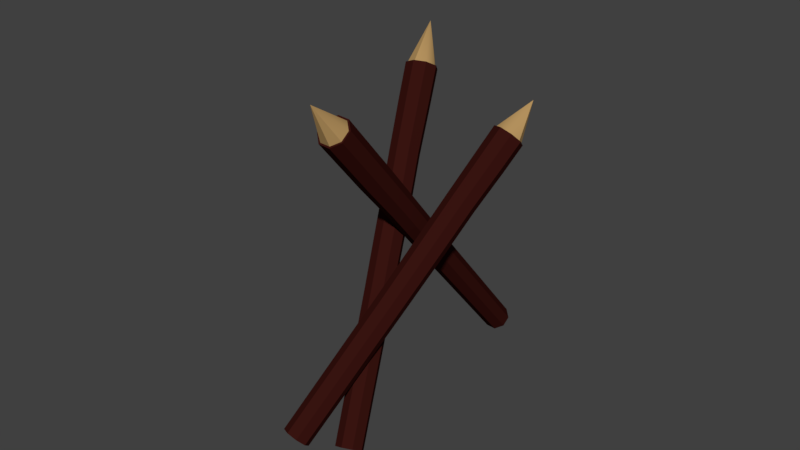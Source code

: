 # Source: SM_Pallisade_001.blend  (saved by Blender 2.80.37; exported with 4.5.12 LTS)
import bpy
from mathutils import Matrix  # noqa: F401  (used for matrix-valued properties, if any)

bpy.ops.wm.read_factory_settings(use_empty=True)
scene = bpy.context.scene
scene.name = 'Scene'

# ---- collections
col_collection_1 = bpy.data.collections.new('Collection 1'); scene.collection.children.link(col_collection_1)

# ---- materials (node trees are filled in below, after node groups)
mat_wood_log__center__002 = bpy.data.materials.new('Wood log (center).002')
mat_wood_log__center__002.alpha_threshold = 0.0
mat_wood_log__center__002.use_transparent_shadow = False
mat_wood_log__center__002.diffuse_color = (0.4575, 0.286, 0.1124, 1.0)
mat_wood_log__center__002.roughness = 0.5
mat_wood_log__center__002.specular_intensity = 0.0
mat_wood_log__bark__002 = bpy.data.materials.new('Wood log (bark).002')
mat_wood_log__bark__002.alpha_threshold = 0.0
mat_wood_log__bark__002.use_transparent_shadow = False
mat_wood_log__bark__002.diffuse_color = (0.03967, 0.006924, 0.005298, 1.0)
mat_wood_log__bark__002.roughness = 0.5
mat_wood_log__bark__002.specular_intensity = 0.0

# ---- material node trees

# ---- world
world_world = bpy.data.worlds.new('World'); scene.world = world_world
world_world.color = (0.05088, 0.05088, 0.05088)
world_world.use_sun_shadow = False
world_world.sun_shadow_jitter_overblur = 0.0
world_world.cycles.sampling_method = 'MANUAL'

# ---- meshes
me_circle_001 = bpy.data.meshes.new('Circle.001')
me_circle_001.from_pydata([(-2.943, 5.288, 4.065), (-3.446, 4.856, 4.172), (-3.466, 4.342, 4.377), (-2.992, 4.047, 4.562), (-2.301, 4.144, 4.616), (-1.798, 4.576, 4.51), (-1.778, 5.09, 4.304), (-2.252, 5.385, 4.12), (-1.357, 0.5835, 2.041), (-1.824, 0.1826, 2.14), (-1.843, -0.2943, 2.331), (-1.402, -0.5679, 2.501), (-0.761, -0.4778, 2.552), (-0.2943, -0.07693, 2.453), (-0.2755, 0.4, 2.262), (-0.7157, 0.6735, 2.092), (1.484, -7.87, -1.632), (1.06, -8.234, -1.542), (1.043, -8.668, -1.369), (1.443, -8.916, -1.213), (2.026, -8.834, -1.167), (2.45, -8.47, -1.257), (2.467, -8.037, -1.431), (2.067, -7.788, -1.586), (0.6415, -2.391, 1.04), (0.2205, -2.129, 0.8764), (0.1772, -3.23, 1.317), (0.6236, -2.847, 1.222), (-0.8571, -3.055, 1.105), (-0.4361, -3.316, 1.268), (-0.3928, -2.215, 0.8278), (-0.8392, -2.599, 0.9224), (-1.319, 2.417, 2.838), (-1.967, 2.325, 2.786), (-0.8921, 1.657, 3.204), (-0.8731, 2.14, 3.011), (-2.013, 1.161, 3.252), (-1.364, 1.252, 3.304), (-2.44, 1.92, 2.886), (-2.459, 1.437, 3.08), (-2.545, 4.099, 3.54), (-1.395, 3.903, 3.776), (-1.912, 2.97, 4.084), (-3.062, 3.165, 3.848), (-1.863, 4.194, 3.594), (-1.415, 3.396, 3.979), (-2.594, 2.874, 4.03), (-3.042, 3.672, 3.646), (-2.905, 5.22, 4.098), (-3.349, 4.839, 4.192), (-3.367, 4.386, 4.373), (-2.948, 4.126, 4.536), (-2.339, 4.212, 4.584), (-1.895, 4.593, 4.49), (-1.877, 5.046, 4.308), (-2.296, 5.306, 4.146), (1.507, -7.911, -1.613), (1.119, -8.244, -1.53), (1.103, -8.641, -1.371), (1.469, -8.869, -1.229), (2.003, -8.794, -1.187), (2.392, -8.46, -1.269), (2.407, -8.063, -1.428), (2.041, -7.836, -1.57), (1.755, -8.352, -1.4), (-3.135, 6.254, 5.027), (-5.224, -5.899, 4.776), (-5.44, -5.361, 4.948), (-6.036, -4.98, 4.972), (-6.664, -4.979, 4.832), (-6.955, -5.358, 4.612), (-6.739, -5.895, 4.439), (-6.143, -6.276, 4.416), (-5.515, -6.277, 4.555), (-1.888, 0.3151, 2.107), (-2.088, 0.8138, 2.267), (-2.642, 1.167, 2.289), (-3.224, 1.169, 2.159), (-3.494, 0.8171, 1.954), (-3.294, 0.3183, 1.794), (-2.74, -0.03527, 1.773), (-2.158, -0.03663, 1.902), (2.554, 8.512, -1.416), (2.372, 8.965, -1.27), (1.869, 9.286, -1.25), (1.34, 9.288, -1.368), (1.094, 8.968, -1.554), (1.276, 8.515, -1.7), (1.78, 8.194, -1.719), (2.309, 8.192, -1.602), (-1.252, 2.673, 0.6183), (-0.6949, 2.671, 0.742), (-1.973, 3.488, 0.7921), (-1.781, 3.011, 0.639), (-1.158, 3.823, 1.112), (-1.715, 3.824, 0.9879), (-0.4366, 3.008, 0.9378), (-0.6283, 3.485, 1.091), (-3.041, -1.709, 2.627), (-2.768, -1.353, 2.835), (-4.191, -1.349, 2.518), (-3.63, -1.707, 2.496), (-4.12, -0.489, 2.888), (-4.393, -0.8448, 2.68), (-2.971, -0.8481, 2.997), (-3.531, -0.4903, 3.018), (-3.666, -3.065, 3.557), (-4.572, -3.437, 3.202), (-5.374, -2.531, 3.395), (-4.468, -2.159, 3.751), (-3.953, -3.439, 3.34), (-5.161, -3.061, 3.225), (-5.087, -2.157, 3.613), (-3.879, -2.535, 3.728), (-5.326, -5.867, 4.766), (-5.517, -5.393, 4.919), (-6.043, -5.057, 4.939), (-6.596, -5.055, 4.816), (-6.853, -5.39, 4.622), (-6.663, -5.864, 4.469), (-6.136, -6.2, 4.449), (-5.583, -6.201, 4.572), (2.493, 8.531, -1.421), (2.326, 8.946, -1.288), (1.865, 9.24, -1.27), (1.381, 9.242, -1.378), (1.156, 8.949, -1.548), (1.323, 8.534, -1.681), (1.783, 8.24, -1.7), (2.268, 8.238, -1.592), (1.824, 8.74, -1.485), (-6.935, -7.123, 5.338), (-10.02, 4.781, 3.606), (-9.952, 4.293, 3.82), (-9.514, 4.2, 4.052), (-8.962, 4.557, 4.164), (-8.619, 5.155, 4.092), (-8.687, 5.643, 3.877), (-9.126, 5.735, 3.646), (-9.678, 5.379, 3.533), (-5.099, 0.6404, 1.672), (-5.036, 0.1874, 1.872), (-4.629, 0.1013, 2.086), (-4.116, 0.4326, 2.191), (-3.799, 0.9871, 2.123), (-3.862, 1.44, 1.924), (-4.269, 1.526, 1.71), (-4.781, 1.195, 1.605), (3.177, -6.36, -1.604), (3.235, -6.772, -1.422), (3.605, -6.85, -1.227), (4.07, -6.549, -1.133), (4.359, -6.045, -1.194), (4.302, -5.633, -1.375), (3.932, -5.555, -1.57), (3.466, -5.856, -1.665), (-1.365, -0.9716, 0.546), (-1.855, -1.288, 0.4462), (-0.9152, -1.487, 0.9418), (-0.9754, -1.054, 0.7512), (-1.709, -2.334, 0.9062), (-1.219, -2.017, 1.006), (-2.159, -1.819, 0.5104), (-2.099, -2.252, 0.7009), (-6.614, 2.714, 2.32), (-6.936, 2.153, 2.388), (-5.684, 2.962, 2.643), (-6.095, 3.05, 2.426), (-5.942, 1.943, 2.913), (-5.62, 2.504, 2.845), (-6.872, 1.695, 2.59), (-6.46, 1.608, 2.807), (-8.779, 3.717, 3.105), (-7.896, 4.659, 3.145), (-7.396, 4.086, 3.585), (-8.279, 3.144, 3.545), (-8.441, 4.307, 3.034), (-7.463, 4.567, 3.373), (-7.734, 3.496, 3.656), (-8.712, 3.235, 3.317), (-9.938, 4.803, 3.634), (-9.878, 4.373, 3.824), (-9.491, 4.291, 4.028), (-9.004, 4.606, 4.127), (-8.702, 5.133, 4.063), (-8.762, 5.563, 3.874), (-9.149, 5.645, 3.67), (-9.636, 5.33, 3.571), (3.227, -6.347, -1.586), (3.28, -6.724, -1.42), (3.618, -6.795, -1.242), (4.045, -6.52, -1.155), (4.309, -6.058, -1.211), (4.257, -5.681, -1.377), (3.918, -5.61, -1.555), (3.492, -5.885, -1.642), (3.768, -6.202, -1.399), (-10.92, 6.354, 4.503)], [], [(33, 32, 15, 8), (35, 34, 13, 14), (37, 36, 11, 12), (39, 38, 9, 10), (32, 35, 14, 15), (34, 37, 12, 13), (36, 39, 10, 11), (38, 33, 8, 9), (25, 24, 22, 23), (27, 26, 20, 21), (29, 28, 18, 19), (31, 30, 16, 17), (30, 25, 23, 16), (24, 27, 21, 22), (26, 29, 19, 20), (28, 31, 17, 18), (10, 9, 31, 28), (12, 11, 29, 26), (14, 13, 27, 24), (8, 15, 25, 30), (9, 8, 30, 31), (11, 10, 28, 29), (13, 12, 26, 27), (15, 14, 24, 25), (47, 40, 33, 38), (46, 43, 39, 36), (45, 42, 37, 34), (44, 41, 35, 32), (43, 47, 38, 39), (42, 46, 36, 37), (41, 45, 34, 35), (40, 44, 32, 33), (0, 7, 44, 40), (6, 5, 45, 41), (4, 3, 46, 42), (2, 1, 47, 43), (7, 6, 41, 44), (5, 4, 42, 45), (3, 2, 43, 46), (1, 0, 40, 47), (7, 0, 48, 55), (5, 6, 54, 53), (3, 4, 52, 51), (1, 2, 50, 49), (6, 7, 55, 54), (4, 5, 53, 52), (2, 3, 51, 50), (0, 1, 49, 48), (22, 21, 61, 62), (20, 19, 59, 60), (18, 17, 57, 58), (23, 22, 62, 63), (21, 20, 60, 61), (19, 18, 58, 59), (17, 16, 56, 57), (16, 23, 63, 56), (59, 58, 64), (57, 56, 64), (56, 63, 64), (62, 61, 64), (60, 59, 64), (58, 57, 64), (63, 62, 64), (61, 60, 64), (55, 48, 65), (53, 54, 65), (51, 52, 65), (49, 50, 65), (54, 55, 65), (52, 53, 65), (50, 51, 65), (48, 49, 65), (99, 98, 81, 74), (101, 100, 79, 80), (103, 102, 77, 78), (105, 104, 75, 76), (98, 101, 80, 81), (100, 103, 78, 79), (102, 105, 76, 77), (104, 99, 74, 75), (91, 90, 88, 89), (93, 92, 86, 87), (95, 94, 84, 85), (97, 96, 82, 83), (96, 91, 89, 82), (90, 93, 87, 88), (92, 95, 85, 86), (94, 97, 83, 84), (76, 75, 97, 94), (78, 77, 95, 92), (80, 79, 93, 90), (74, 81, 91, 96), (75, 74, 96, 97), (77, 76, 94, 95), (79, 78, 92, 93), (81, 80, 90, 91), (113, 106, 99, 104), (112, 109, 105, 102), (111, 108, 103, 100), (110, 107, 101, 98), (109, 113, 104, 105), (108, 112, 102, 103), (107, 111, 100, 101), (106, 110, 98, 99), (66, 73, 110, 106), (72, 71, 111, 107), (70, 69, 112, 108), (68, 67, 113, 109), (73, 72, 107, 110), (71, 70, 108, 111), (69, 68, 109, 112), (67, 66, 106, 113), (73, 66, 114, 121), (71, 72, 120, 119), (69, 70, 118, 117), (67, 68, 116, 115), (72, 73, 121, 120), (70, 71, 119, 118), (68, 69, 117, 116), (66, 67, 115, 114), (88, 87, 127, 128), (86, 85, 125, 126), (84, 83, 123, 124), (89, 88, 128, 129), (87, 86, 126, 127), (85, 84, 124, 125), (83, 82, 122, 123), (82, 89, 129, 122), (125, 124, 130), (123, 122, 130), (122, 129, 130), (128, 127, 130), (126, 125, 130), (124, 123, 130), (129, 128, 130), (127, 126, 130), (121, 114, 131), (119, 120, 131), (117, 118, 131), (115, 116, 131), (120, 121, 131), (118, 119, 131), (116, 117, 131), (114, 115, 131), (165, 164, 147, 140), (167, 166, 145, 146), (169, 168, 143, 144), (171, 170, 141, 142), (164, 167, 146, 147), (166, 169, 144, 145), (168, 171, 142, 143), (170, 165, 140, 141), (157, 156, 154, 155), (159, 158, 152, 153), (161, 160, 150, 151), (163, 162, 148, 149), (162, 157, 155, 148), (156, 159, 153, 154), (158, 161, 151, 152), (160, 163, 149, 150), (142, 141, 163, 160), (144, 143, 161, 158), (146, 145, 159, 156), (140, 147, 157, 162), (141, 140, 162, 163), (143, 142, 160, 161), (145, 144, 158, 159), (147, 146, 156, 157), (179, 172, 165, 170), (178, 175, 171, 168), (177, 174, 169, 166), (176, 173, 167, 164), (175, 179, 170, 171), (174, 178, 168, 169), (173, 177, 166, 167), (172, 176, 164, 165), (132, 139, 176, 172), (138, 137, 177, 173), (136, 135, 178, 174), (134, 133, 179, 175), (139, 138, 173, 176), (137, 136, 174, 177), (135, 134, 175, 178), (133, 132, 172, 179), (139, 132, 180, 187), (137, 138, 186, 185), (135, 136, 184, 183), (133, 134, 182, 181), (138, 139, 187, 186), (136, 137, 185, 184), (134, 135, 183, 182), (132, 133, 181, 180), (154, 153, 193, 194), (152, 151, 191, 192), (150, 149, 189, 190), (155, 154, 194, 195), (153, 152, 192, 193), (151, 150, 190, 191), (149, 148, 188, 189), (148, 155, 195, 188), (191, 190, 196), (189, 188, 196), (188, 195, 196), (194, 193, 196), (192, 191, 196), (190, 189, 196), (195, 194, 196), (193, 192, 196), (187, 180, 197), (185, 186, 197), (183, 184, 197), (181, 182, 197), (186, 187, 197), (184, 185, 197), (182, 183, 197), (180, 181, 197)])
me_circle_001.polygons.foreach_set('use_smooth', [True] * 216)
me_circle_001.polygons.foreach_set('material_index', [1, 1, 1, 1, 1, 1, 1, 1, 1, 1, 1, 1, 1, 1, 1, 1, 1, 1, 1, 1, 1, 1, 1, 1, 1, 1, 1, 1, 1, 1, 1, 1, 1, 1, 1, 1, 1, 1, 1, 1, 1, 1, 1, 1, 1, 1, 1, 1, 1, 1, 1, 1, 1, 1, 1, 1, 0, 0, 0, 0, 0, 0, 0, 0, 0, 0, 0, 0, 0, 0, 0, 0, 1, 1, 1, 1, 1, 1, 1, 1, 1, 1, 1, 1, 1, 1, 1, 1, 1, 1, 1, 1, 1, 1, 1, 1, 1, 1, 1, 1, 1, 1, 1, 1, 1, 1, 1, 1, 1, 1, 1, 1, 1, 1, 1, 1, 1, 1, 1, 1, 1, 1, 1, 1, 1, 1, 1, 1, 0, 0, 0, 0, 0, 0, 0, 0, 0, 0, 0, 0, 0, 0, 0, 0, 1, 1, 1, 1, 1, 1, 1, 1, 1, 1, 1, 1, 1, 1, 1, 1, 1, 1, 1, 1, 1, 1, 1, 1, 1, 1, 1, 1, 1, 1, 1, 1, 1, 1, 1, 1, 1, 1, 1, 1, 1, 1, 1, 1, 1, 1, 1, 1, 1, 1, 1, 1, 1, 1, 1, 1, 0, 0, 0, 0, 0, 0, 0, 0, 0, 0, 0, 0, 0, 0, 0, 0])
_k = set([(0, 1), (0, 7), (0, 40), (1, 2), (1, 47), (2, 3), (2, 43), (3, 4), (3, 46), (4, 5), (4, 42), (5, 6), (5, 45), (6, 7), (6, 41), (7, 44), (8, 30), (8, 33), (9, 31), (9, 38), (10, 28), (10, 39), (11, 29), (11, 36), (12, 26), (12, 37), (13, 27), (13, 34), (14, 24), (14, 35), (15, 25), (15, 32), (16, 17), (16, 23), (16, 30), (17, 18), (17, 31), (18, 19), (18, 28), (19, 20), (19, 29), (20, 21), (20, 26), (21, 22), (21, 27), (22, 23), (22, 24), (23, 25), (32, 44), (33, 40), (34, 45), (35, 41), (36, 46), (37, 42), (38, 47), (39, 43), (48, 49), (48, 55), (49, 50), (50, 51), (51, 52), (52, 53), (53, 54), (54, 55), (56, 57), (56, 63), (57, 58), (58, 59), (59, 60), (60, 61), (61, 62), (62, 63), (66, 67), (66, 73), (66, 106), (67, 68), (67, 113), (68, 69), (68, 109), (69, 70), (69, 112), (70, 71), (70, 108), (71, 72), (71, 111), (72, 73), (72, 107), (73, 110), (74, 96), (74, 99), (75, 97), (75, 104), (76, 94), (76, 105), (77, 95), (77, 102), (78, 92), (78, 103), (79, 93), (79, 100), (80, 90), (80, 101), (81, 91), (81, 98), (82, 83), (82, 89), (82, 96), (83, 84), (83, 97), (84, 85), (84, 94), (85, 86), (85, 95), (86, 87), (86, 92), (87, 88), (87, 93), (88, 89), (88, 90), (89, 91), (98, 110), (99, 106), (100, 111), (101, 107), (102, 112), (103, 108), (104, 113), (105, 109), (114, 115), (114, 121), (115, 116), (116, 117), (117, 118), (118, 119), (119, 120), (120, 121), (122, 123), (122, 129), (123, 124), (124, 125), (125, 126), (126, 127), (127, 128), (128, 129), (132, 133), (132, 139), (132, 172), (133, 134), (133, 179), (134, 135), (134, 175), (135, 136), (135, 178), (136, 137), (136, 174), (137, 138), (137, 177), (138, 139), (138, 173), (139, 176), (140, 162), (140, 165), (141, 163), (141, 170), (142, 160), (142, 171), (143, 161), (143, 168), (144, 158), (144, 169), (145, 159), (145, 166), (146, 156), (146, 167), (147, 157), (147, 164), (148, 149), (148, 155), (148, 162), (149, 150), (149, 163), (150, 151), (150, 160), (151, 152), (151, 161), (152, 153), (152, 158), (153, 154), (153, 159), (154, 155), (154, 156), (155, 157), (164, 176), (165, 172), (166, 177), (167, 173), (168, 178), (169, 174), (170, 179), (171, 175), (180, 181), (180, 187), (181, 182), (182, 183), (183, 184), (184, 185), (185, 186), (186, 187), (188, 189), (188, 195), (189, 190), (190, 191), (191, 192), (192, 193), (193, 194), (194, 195)])
me_circle_001.attributes.new('sharp_edge', 'BOOLEAN', 'EDGE').data.foreach_set('value', [ (min(e.vertices), max(e.vertices)) in _k for e in me_circle_001.edges])
me_circle_001.materials.append(mat_wood_log__center__002)
me_circle_001.materials.append(mat_wood_log__bark__002)
me_circle_001.use_remesh_preserve_volume = False
me_circle_001.use_remesh_preserve_attributes = False
me_circle_001.use_mirror_vertex_groups = False
me_circle_001.update()

# ---- objects
ob_pallisade = bpy.data.objects.new('Pallisade', me_circle_001)

# ---- transforms, parenting, visibility, modifiers, constraints
ob_pallisade.location = (0.0, 0.0, 0.0)
ob_pallisade.rotation_euler = (-0.018, 0.5211, -0.05349)
ob_pallisade.scale = (0.08964, 0.08954, 0.2126)
ob_pallisade.lineart.crease_threshold = 0.0
_m = ob_pallisade.modifiers.new('EdgeSplit', 'EDGE_SPLIT')

# ---- collection membership
col_collection_1.objects.link(ob_pallisade)

# ---- scene / render settings (as saved in the file)
scene.frame_start = 1; scene.frame_end = 250; scene.frame_set(1)
scene.render.engine = 'BLENDER_EEVEE_NEXT'
scene.render.resolution_percentage = 50
scene.render.dither_intensity = 0.0
scene.render.motion_blur_shutter = 1.0
scene.cycles.use_denoising = False
scene.cycles.samples = 128
scene.cycles.sampling_pattern = 'TABULATED_SOBOL'
scene.cycles.use_adaptive_sampling = False
scene.cycles.use_light_tree = False
scene.cycles.blur_glossy = 0.0
scene.cycles.sample_clamp_indirect = 0.0
scene.view_settings.view_transform = 'Standard'
bpy.context.view_layer.update()

# ---- added for rendering (the .blend has no active camera and no usable light): camera, sun
cam_auto = bpy.data.cameras.new('AutoCamera')
cam_auto.lens = 50.0
cam_auto.sensor_width = 36.0
cam_auto.clip_end = 1000.0
ob_auto_camera = bpy.data.objects.new('AutoCamera', cam_auto)
scene.collection.objects.link(ob_auto_camera)
ob_auto_camera.location = (3.00086, -3.64917, 2.93042)
ob_auto_camera.rotation_euler = (1.09748, -7.21219e-08, 0.694738)
scene.camera = ob_auto_camera
light_auto_sun = bpy.data.lights.new('AutoSun', 'SUN')
light_auto_sun.energy = 3.0
light_auto_sun.angle = 0.0523599
ob_auto_sun = bpy.data.objects.new('AutoSun', light_auto_sun)
scene.collection.objects.link(ob_auto_sun)
ob_auto_sun.rotation_euler = (0.872665, 0.174533, 0.523599)
bpy.context.view_layer.update()
